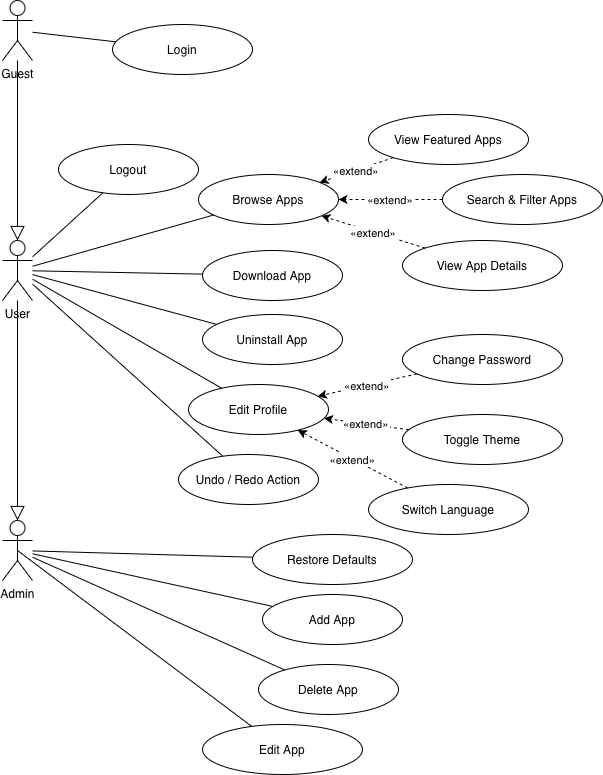

The diagram above was exported from draw.io. Its source (the exported page's mxGraphModel, read from the mxfile embedded in the PNG):
<mxGraphModel dx="1722" dy="1284" grid="1" gridSize="10" guides="1" tooltips="1" connect="1" arrows="1" fold="1" page="1" pageScale="1" pageWidth="827" pageHeight="1169" math="0" shadow="0">
  <root>
    <mxCell id="0" />
    <mxCell id="1" parent="0" />
    <mxCell id="z0LQuweCibF-cJ0LSOuZ-570" parent="1" style="shape=umlActor;verticalLabelPosition=bottom;verticalAlign=top;html=1;outlineConnect=0;" value="Guest" vertex="1">
      <mxGeometry height="60" width="30" x="644" y="646" as="geometry" />
    </mxCell>
    <mxCell id="z0LQuweCibF-cJ0LSOuZ-571" parent="1" style="shape=umlActor;verticalLabelPosition=bottom;verticalAlign=top;html=1;outlineConnect=0;" value="User" vertex="1">
      <mxGeometry height="60" width="30" x="644" y="886" as="geometry" />
    </mxCell>
    <mxCell id="z0LQuweCibF-cJ0LSOuZ-572" parent="1" style="shape=umlActor;verticalLabelPosition=bottom;verticalAlign=top;html=1;outlineConnect=0;" value="Admin" vertex="1">
      <mxGeometry height="60" width="30" x="644" y="1166" as="geometry" />
    </mxCell>
    <mxCell id="z0LQuweCibF-cJ0LSOuZ-573" parent="1" style="ellipse;whiteSpace=wrap;" value="Login" vertex="1">
      <mxGeometry height="50" width="140" x="754" y="670" as="geometry" />
    </mxCell>
    <mxCell id="z0LQuweCibF-cJ0LSOuZ-574" parent="1" style="ellipse;whiteSpace=wrap;" value="Logout" vertex="1">
      <mxGeometry height="50" width="140" x="700" y="790" as="geometry" />
    </mxCell>
    <mxCell id="z0LQuweCibF-cJ0LSOuZ-576" parent="1" style="ellipse;whiteSpace=wrap;" value="Browse Apps" vertex="1">
      <mxGeometry height="50" width="140" x="840" y="820" as="geometry" />
    </mxCell>
    <mxCell id="z0LQuweCibF-cJ0LSOuZ-577" parent="1" style="ellipse;whiteSpace=wrap;" value="Search &amp; Filter Apps" vertex="1">
      <mxGeometry height="50" width="160" x="1084" y="820" as="geometry" />
    </mxCell>
    <mxCell id="z0LQuweCibF-cJ0LSOuZ-578" parent="1" style="ellipse;whiteSpace=wrap;" value="View App Details" vertex="1">
      <mxGeometry height="50" width="160" x="1044" y="886" as="geometry" />
    </mxCell>
    <mxCell id="z0LQuweCibF-cJ0LSOuZ-579" parent="1" style="ellipse;whiteSpace=wrap;" value="View Featured Apps" vertex="1">
      <mxGeometry height="50" width="160" x="1010" y="760" as="geometry" />
    </mxCell>
    <mxCell id="z0LQuweCibF-cJ0LSOuZ-580" parent="1" style="ellipse;whiteSpace=wrap;" value="Download App" vertex="1">
      <mxGeometry height="50" width="140" x="844" y="896" as="geometry" />
    </mxCell>
    <mxCell id="z0LQuweCibF-cJ0LSOuZ-581" parent="1" style="ellipse;whiteSpace=wrap;" value="Uninstall App" vertex="1">
      <mxGeometry height="50" width="140" x="844" y="960" as="geometry" />
    </mxCell>
    <mxCell id="z0LQuweCibF-cJ0LSOuZ-582" parent="1" style="ellipse;whiteSpace=wrap;" value="Edit Profile" vertex="1">
      <mxGeometry height="50" width="140" x="830" y="1030" as="geometry" />
    </mxCell>
    <mxCell id="z0LQuweCibF-cJ0LSOuZ-583" parent="1" style="ellipse;whiteSpace=wrap;" value="Change Password" vertex="1">
      <mxGeometry height="50" width="160" x="1044" y="980" as="geometry" />
    </mxCell>
    <mxCell id="z0LQuweCibF-cJ0LSOuZ-584" parent="1" style="ellipse;whiteSpace=wrap;" value="Toggle Theme" vertex="1">
      <mxGeometry height="50" width="160" x="1044" y="1060" as="geometry" />
    </mxCell>
    <mxCell id="z0LQuweCibF-cJ0LSOuZ-585" parent="1" style="ellipse;whiteSpace=wrap;" value="Switch Language" vertex="1">
      <mxGeometry height="50" width="160" x="1010" y="1130" as="geometry" />
    </mxCell>
    <mxCell id="z0LQuweCibF-cJ0LSOuZ-586" parent="1" style="ellipse;whiteSpace=wrap;" value="Undo / Redo Action" vertex="1">
      <mxGeometry height="50" width="140" x="820" y="1100" as="geometry" />
    </mxCell>
    <mxCell id="z0LQuweCibF-cJ0LSOuZ-587" parent="1" style="ellipse;whiteSpace=wrap;" value="Add App" vertex="1">
      <mxGeometry height="50" width="140" x="904" y="1240" as="geometry" />
    </mxCell>
    <mxCell id="z0LQuweCibF-cJ0LSOuZ-588" parent="1" style="ellipse;whiteSpace=wrap;" value="Edit App" vertex="1">
      <mxGeometry height="50" width="160" x="844" y="1370" as="geometry" />
    </mxCell>
    <mxCell id="z0LQuweCibF-cJ0LSOuZ-589" parent="1" style="ellipse;whiteSpace=wrap;" value="Delete App" vertex="1">
      <mxGeometry height="50" width="140" x="900" y="1310" as="geometry" />
    </mxCell>
    <mxCell id="z0LQuweCibF-cJ0LSOuZ-590" parent="1" style="ellipse;whiteSpace=wrap;" value="Restore Defaults" vertex="1">
      <mxGeometry height="50" width="160" x="894" y="1180" as="geometry" />
    </mxCell>
    <mxCell id="z0LQuweCibF-cJ0LSOuZ-591" edge="1" parent="1" source="z0LQuweCibF-cJ0LSOuZ-570" style="edgeStyle=none;endArrow=none;endFill=0;" target="z0LQuweCibF-cJ0LSOuZ-573">
      <mxGeometry relative="1" as="geometry" />
    </mxCell>
    <mxCell id="z0LQuweCibF-cJ0LSOuZ-593" edge="1" parent="1" source="z0LQuweCibF-cJ0LSOuZ-571" style="edgeStyle=none;endArrow=none;endFill=0;" target="z0LQuweCibF-cJ0LSOuZ-574">
      <mxGeometry relative="1" as="geometry" />
    </mxCell>
    <mxCell id="z0LQuweCibF-cJ0LSOuZ-594" edge="1" parent="1" source="z0LQuweCibF-cJ0LSOuZ-571" style="edgeStyle=none;endArrow=none;endFill=0;" target="z0LQuweCibF-cJ0LSOuZ-576">
      <mxGeometry relative="1" as="geometry" />
    </mxCell>
    <mxCell id="z0LQuweCibF-cJ0LSOuZ-595" edge="1" parent="1" source="z0LQuweCibF-cJ0LSOuZ-571" style="edgeStyle=none;endArrow=none;endFill=0;" target="z0LQuweCibF-cJ0LSOuZ-580">
      <mxGeometry relative="1" as="geometry" />
    </mxCell>
    <mxCell id="z0LQuweCibF-cJ0LSOuZ-596" edge="1" parent="1" source="z0LQuweCibF-cJ0LSOuZ-571" style="edgeStyle=none;endArrow=none;endFill=0;" target="z0LQuweCibF-cJ0LSOuZ-581">
      <mxGeometry relative="1" as="geometry" />
    </mxCell>
    <mxCell id="z0LQuweCibF-cJ0LSOuZ-597" edge="1" parent="1" source="z0LQuweCibF-cJ0LSOuZ-571" style="edgeStyle=none;endArrow=none;endFill=0;" target="z0LQuweCibF-cJ0LSOuZ-582">
      <mxGeometry relative="1" as="geometry" />
    </mxCell>
    <mxCell id="z0LQuweCibF-cJ0LSOuZ-598" edge="1" parent="1" source="z0LQuweCibF-cJ0LSOuZ-571" style="edgeStyle=none;endArrow=none;endFill=0;" target="z0LQuweCibF-cJ0LSOuZ-586">
      <mxGeometry relative="1" as="geometry" />
    </mxCell>
    <mxCell id="z0LQuweCibF-cJ0LSOuZ-599" edge="1" parent="1" source="z0LQuweCibF-cJ0LSOuZ-572" style="edgeStyle=none;endArrow=none;endFill=0;" target="z0LQuweCibF-cJ0LSOuZ-587">
      <mxGeometry relative="1" as="geometry" />
    </mxCell>
    <mxCell id="z0LQuweCibF-cJ0LSOuZ-600" edge="1" parent="1" source="z0LQuweCibF-cJ0LSOuZ-572" style="edgeStyle=none;endArrow=none;endFill=0;" target="z0LQuweCibF-cJ0LSOuZ-589">
      <mxGeometry relative="1" as="geometry" />
    </mxCell>
    <mxCell id="z0LQuweCibF-cJ0LSOuZ-601" edge="1" parent="1" source="z0LQuweCibF-cJ0LSOuZ-572" style="edgeStyle=none;endArrow=none;endFill=0;" target="z0LQuweCibF-cJ0LSOuZ-590">
      <mxGeometry relative="1" as="geometry" />
    </mxCell>
    <mxCell id="z0LQuweCibF-cJ0LSOuZ-605" edge="1" parent="1" source="z0LQuweCibF-cJ0LSOuZ-578" style="dashed;endArrow=classic;endFill=1;dashed=1;" target="z0LQuweCibF-cJ0LSOuZ-576" value="«extend»">
      <mxGeometry relative="1" as="geometry" />
    </mxCell>
    <mxCell id="z0LQuweCibF-cJ0LSOuZ-610" edge="1" parent="1" source="z0LQuweCibF-cJ0LSOuZ-570" style="endArrow=block;endFill=0;endSize=12;" target="z0LQuweCibF-cJ0LSOuZ-571" value="">
      <mxGeometry relative="1" as="geometry" />
    </mxCell>
    <mxCell id="z0LQuweCibF-cJ0LSOuZ-611" edge="1" parent="1" source="z0LQuweCibF-cJ0LSOuZ-571" style="endArrow=block;endFill=0;endSize=12;" target="z0LQuweCibF-cJ0LSOuZ-572" value="">
      <mxGeometry relative="1" as="geometry" />
    </mxCell>
    <mxCell id="z0LQuweCibF-cJ0LSOuZ-779" edge="1" parent="1" source="z0LQuweCibF-cJ0LSOuZ-577" style="dashed;endArrow=classic;endFill=1;dashed=1;" target="z0LQuweCibF-cJ0LSOuZ-576" value="«extend»">
      <mxGeometry relative="1" as="geometry">
        <mxPoint x="1181" y="919" as="sourcePoint" />
        <mxPoint x="1070" y="880" as="targetPoint" />
      </mxGeometry>
    </mxCell>
    <mxCell id="z0LQuweCibF-cJ0LSOuZ-780" edge="1" parent="1" source="z0LQuweCibF-cJ0LSOuZ-579" style="dashed;endArrow=classic;endFill=1;dashed=1;" target="z0LQuweCibF-cJ0LSOuZ-576" value="«extend»">
      <mxGeometry relative="1" as="geometry">
        <mxPoint x="1201" y="909" as="sourcePoint" />
        <mxPoint x="1090" y="870" as="targetPoint" />
      </mxGeometry>
    </mxCell>
    <mxCell id="z0LQuweCibF-cJ0LSOuZ-781" edge="1" parent="1" source="z0LQuweCibF-cJ0LSOuZ-583" style="dashed;endArrow=classic;endFill=1;dashed=1;" target="z0LQuweCibF-cJ0LSOuZ-582" value="«extend»">
      <mxGeometry relative="1" as="geometry">
        <mxPoint x="1271" y="1009" as="sourcePoint" />
        <mxPoint x="1160" y="970" as="targetPoint" />
      </mxGeometry>
    </mxCell>
    <mxCell id="z0LQuweCibF-cJ0LSOuZ-782" edge="1" parent="1" source="z0LQuweCibF-cJ0LSOuZ-584" style="dashed;endArrow=classic;endFill=1;dashed=1;" target="z0LQuweCibF-cJ0LSOuZ-582" value="«extend»">
      <mxGeometry relative="1" as="geometry">
        <mxPoint x="1261" y="1079" as="sourcePoint" />
        <mxPoint x="1150" y="1040" as="targetPoint" />
      </mxGeometry>
    </mxCell>
    <mxCell id="z0LQuweCibF-cJ0LSOuZ-783" edge="1" parent="1" source="z0LQuweCibF-cJ0LSOuZ-585" style="dashed;endArrow=classic;endFill=1;dashed=1;" target="z0LQuweCibF-cJ0LSOuZ-582" value="«extend»">
      <mxGeometry relative="1" as="geometry">
        <mxPoint x="1361" y="1099" as="sourcePoint" />
        <mxPoint x="1250" y="1060" as="targetPoint" />
      </mxGeometry>
    </mxCell>
    <mxCell id="z0LQuweCibF-cJ0LSOuZ-785" edge="1" parent="1" source="z0LQuweCibF-cJ0LSOuZ-572" style="edgeStyle=none;endArrow=none;endFill=0;exitX=0.5;exitY=0.5;exitDx=0;exitDy=0;exitPerimeter=0;" target="z0LQuweCibF-cJ0LSOuZ-588">
      <mxGeometry relative="1" as="geometry">
        <mxPoint x="810" y="1310" as="sourcePoint" />
        <mxPoint x="987" y="1450" as="targetPoint" />
      </mxGeometry>
    </mxCell>
    <mxCell id="z0LQuweCibF-cJ0LSOuZ-786" edge="1" parent="1" source="z0LQuweCibF-cJ0LSOuZ-590" style="edgeStyle=orthogonalEdgeStyle;rounded=0;orthogonalLoop=1;jettySize=auto;html=1;exitX=0.5;exitY=1;exitDx=0;exitDy=0;" target="z0LQuweCibF-cJ0LSOuZ-590">
      <mxGeometry relative="1" as="geometry" />
    </mxCell>
  </root>
</mxGraphModel>